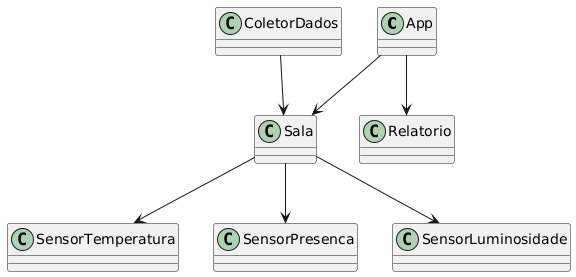

The diagram above was rendered by PlantUML. Its source (embedded in the PNG):
@startuml
class App
class Sala
class SensorTemperatura
class SensorPresenca
class SensorLuminosidade
class Relatorio
class ColetorDados

App --> Sala
Sala --> SensorTemperatura
Sala --> SensorPresenca
Sala --> SensorLuminosidade
App --> Relatorio
ColetorDados --> Sala
@enduml